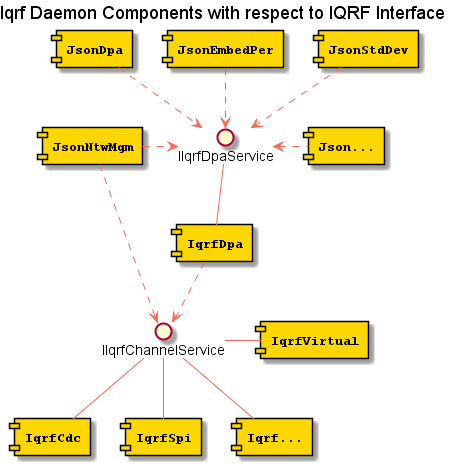

The diagram above was rendered by PlantUML. Its source (embedded in the PNG):
@startuml
title Iqrf Daemon Components with respect to IQRF Interface

skinparam component {
  FontSize 13
  BackgroundColor<<Apache>> Red
  BorderColor<<Apache>> #FF6655
  FontName Courier
  FontStyle bold
  BorderColor black
  BackgroundColor gold
  ArrowFontStyle italic
  ArrowFontName Arial
  ArrowColor #FF6655
  ArrowFontColor #777777
}

skinparam note {
  FontSize 9
  FontName Arial
  BorderColor Gray
  BackgroundColor white
  FontStyle italic
  ArrowFontName Arial
}


component [JsonDpa] as C30
component [JsonEmbedPer] as C34
component [JsonStdDev] as C35
component [JsonNtwMgm] as C36
component [Json...] as C39

component [IqrfDpa] as C40

component [IqrfCdc] as C50
component [IqrfSpi] as C51
component [IqrfVirtual] as C52
component [Iqrf...] as C53

C40 -u- I40
C50 -u- I50
C51 -u- I50
C52 -l- I50
C53 -u- I50

C30 .d.> I40
C34 .d.> I40
C35 .d.> I40
C36 .r.> I40
C39 .l.> I40

C40 .d.> I50

C36 .d.> I50


interface "IIqrfDpaService" as I40
interface "IIqrfChannelService" as I50

@enduml